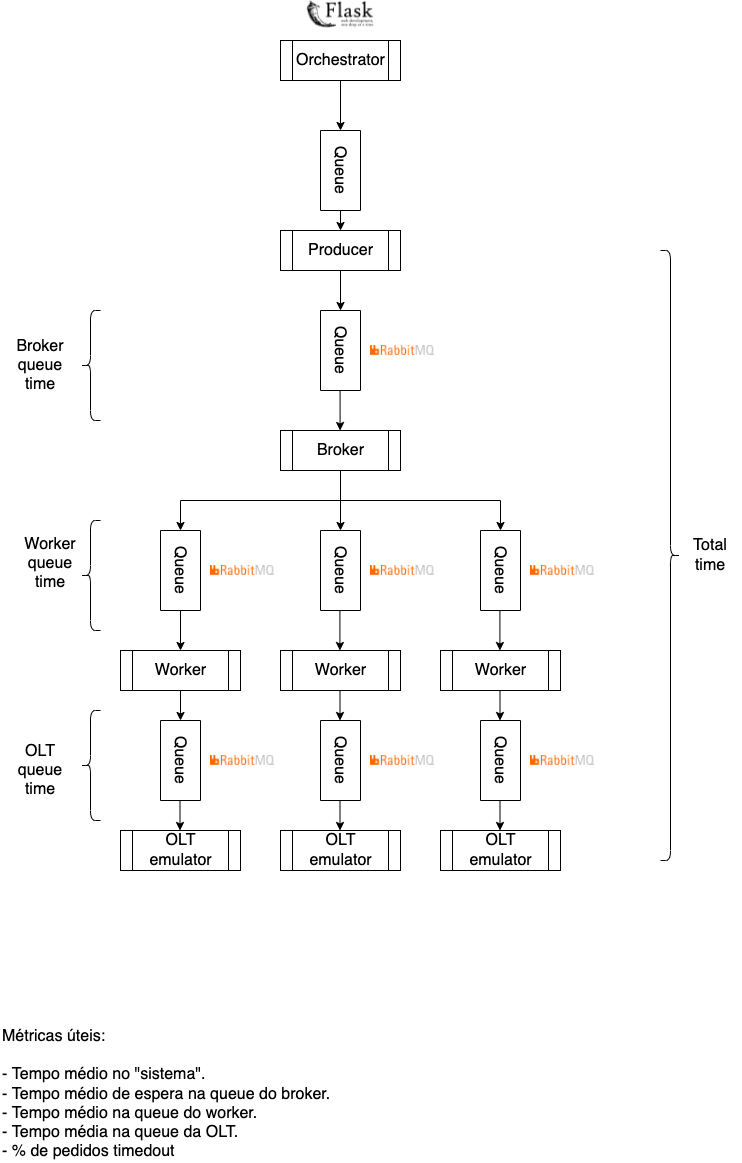

The diagram above was exported from draw.io. Its source (the exported page's mxGraphModel, read from the mxfile embedded in the PNG):
<mxGraphModel dx="2365" dy="2430" grid="1" gridSize="10" guides="1" tooltips="1" connect="1" arrows="1" fold="1" page="1" pageScale="1" pageWidth="850" pageHeight="1100" math="0" shadow="0">
  <root>
    <mxCell id="0" />
    <mxCell id="1" parent="0" />
    <mxCell id="GW6Gym9xoyHZLPIagmh0-2" value="" style="endArrow=classic;html=1;rounded=0;fontSize=16;exitX=0.5;exitY=1;exitDx=0;exitDy=0;entryX=0;entryY=0.5;entryDx=0;entryDy=0;" parent="1" target="GW6Gym9xoyHZLPIagmh0-5" edge="1">
      <mxGeometry width="50" height="50" relative="1" as="geometry">
        <mxPoint x="400" y="120" as="sourcePoint" />
        <mxPoint x="400" y="150" as="targetPoint" />
      </mxGeometry>
    </mxCell>
    <mxCell id="GW6Gym9xoyHZLPIagmh0-4" value="Producer" style="shape=process;whiteSpace=wrap;html=1;backgroundOutline=1;fontSize=16;" parent="1" vertex="1">
      <mxGeometry x="340" y="80" width="120" height="40" as="geometry" />
    </mxCell>
    <mxCell id="GW6Gym9xoyHZLPIagmh0-5" value="Queue" style="rounded=0;whiteSpace=wrap;html=1;fontSize=16;rotation=90;" parent="1" vertex="1">
      <mxGeometry x="360" y="180" width="80" height="40" as="geometry" />
    </mxCell>
    <mxCell id="GW6Gym9xoyHZLPIagmh0-6" value="" style="shape=image;verticalLabelPosition=bottom;labelBackgroundColor=default;verticalAlign=top;aspect=fixed;imageAspect=0;image=https://upload.wikimedia.org/wikipedia/commons/thumb/7/71/RabbitMQ_logo.svg/1200px-RabbitMQ_logo.svg.png;" parent="1" vertex="1">
      <mxGeometry x="430" y="195" width="64.2" height="10" as="geometry" />
    </mxCell>
    <mxCell id="GW6Gym9xoyHZLPIagmh0-8" value="Broker" style="shape=process;whiteSpace=wrap;html=1;backgroundOutline=1;fontSize=16;" parent="1" vertex="1">
      <mxGeometry x="340" y="280" width="120" height="40" as="geometry" />
    </mxCell>
    <mxCell id="GW6Gym9xoyHZLPIagmh0-9" value="" style="endArrow=classic;html=1;rounded=0;fontSize=16;exitX=0.5;exitY=1;exitDx=0;exitDy=0;entryX=0;entryY=0.5;entryDx=0;entryDy=0;" parent="1" edge="1">
      <mxGeometry width="50" height="50" relative="1" as="geometry">
        <mxPoint x="399.58" y="240" as="sourcePoint" />
        <mxPoint x="399.58" y="280" as="targetPoint" />
      </mxGeometry>
    </mxCell>
    <mxCell id="GW6Gym9xoyHZLPIagmh0-10" value="Queue" style="rounded=0;whiteSpace=wrap;html=1;fontSize=16;rotation=90;" parent="1" vertex="1">
      <mxGeometry x="200" y="400" width="80" height="40" as="geometry" />
    </mxCell>
    <mxCell id="GW6Gym9xoyHZLPIagmh0-11" value="Queue" style="rounded=0;whiteSpace=wrap;html=1;fontSize=16;rotation=90;" parent="1" vertex="1">
      <mxGeometry x="360" y="400" width="80" height="40" as="geometry" />
    </mxCell>
    <mxCell id="GW6Gym9xoyHZLPIagmh0-12" value="Queue" style="rounded=0;whiteSpace=wrap;html=1;fontSize=16;rotation=90;" parent="1" vertex="1">
      <mxGeometry x="520" y="400" width="80" height="40" as="geometry" />
    </mxCell>
    <mxCell id="GW6Gym9xoyHZLPIagmh0-14" value="" style="endArrow=classic;html=1;rounded=0;fontSize=16;exitX=0.5;exitY=1;exitDx=0;exitDy=0;entryX=0;entryY=0.5;entryDx=0;entryDy=0;" parent="1" source="GW6Gym9xoyHZLPIagmh0-8" target="GW6Gym9xoyHZLPIagmh0-10" edge="1">
      <mxGeometry width="50" height="50" relative="1" as="geometry">
        <mxPoint x="390" y="400" as="sourcePoint" />
        <mxPoint x="440" y="350" as="targetPoint" />
        <Array as="points">
          <mxPoint x="400" y="350" />
          <mxPoint x="240" y="350" />
        </Array>
      </mxGeometry>
    </mxCell>
    <mxCell id="GW6Gym9xoyHZLPIagmh0-15" value="" style="endArrow=classic;html=1;rounded=0;fontSize=16;entryX=0;entryY=0.5;entryDx=0;entryDy=0;" parent="1" target="GW6Gym9xoyHZLPIagmh0-11" edge="1">
      <mxGeometry width="50" height="50" relative="1" as="geometry">
        <mxPoint x="400" y="320" as="sourcePoint" />
        <mxPoint x="480" y="360" as="targetPoint" />
      </mxGeometry>
    </mxCell>
    <mxCell id="GW6Gym9xoyHZLPIagmh0-16" value="" style="endArrow=classic;html=1;rounded=0;fontSize=16;entryX=0;entryY=0.5;entryDx=0;entryDy=0;" parent="1" target="GW6Gym9xoyHZLPIagmh0-12" edge="1">
      <mxGeometry width="50" height="50" relative="1" as="geometry">
        <mxPoint x="400" y="320" as="sourcePoint" />
        <mxPoint x="490" y="390" as="targetPoint" />
        <Array as="points">
          <mxPoint x="400" y="350" />
          <mxPoint x="560" y="350" />
        </Array>
      </mxGeometry>
    </mxCell>
    <mxCell id="GW6Gym9xoyHZLPIagmh0-17" value="" style="shape=image;verticalLabelPosition=bottom;labelBackgroundColor=default;verticalAlign=top;aspect=fixed;imageAspect=0;image=https://upload.wikimedia.org/wikipedia/commons/thumb/7/71/RabbitMQ_logo.svg/1200px-RabbitMQ_logo.svg.png;" parent="1" vertex="1">
      <mxGeometry x="270" y="415" width="64.2" height="10" as="geometry" />
    </mxCell>
    <mxCell id="GW6Gym9xoyHZLPIagmh0-18" value="" style="shape=image;verticalLabelPosition=bottom;labelBackgroundColor=default;verticalAlign=top;aspect=fixed;imageAspect=0;image=https://upload.wikimedia.org/wikipedia/commons/thumb/7/71/RabbitMQ_logo.svg/1200px-RabbitMQ_logo.svg.png;" parent="1" vertex="1">
      <mxGeometry x="430" y="415" width="64.2" height="10" as="geometry" />
    </mxCell>
    <mxCell id="GW6Gym9xoyHZLPIagmh0-19" value="" style="shape=image;verticalLabelPosition=bottom;labelBackgroundColor=default;verticalAlign=top;aspect=fixed;imageAspect=0;image=https://upload.wikimedia.org/wikipedia/commons/thumb/7/71/RabbitMQ_logo.svg/1200px-RabbitMQ_logo.svg.png;" parent="1" vertex="1">
      <mxGeometry x="590" y="415" width="64.2" height="10" as="geometry" />
    </mxCell>
    <mxCell id="GW6Gym9xoyHZLPIagmh0-20" value="Worker" style="shape=process;whiteSpace=wrap;html=1;backgroundOutline=1;fontSize=16;" parent="1" vertex="1">
      <mxGeometry x="180" y="500" width="120" height="40" as="geometry" />
    </mxCell>
    <mxCell id="GW6Gym9xoyHZLPIagmh0-21" value="Worker" style="shape=process;whiteSpace=wrap;html=1;backgroundOutline=1;fontSize=16;" parent="1" vertex="1">
      <mxGeometry x="340" y="500" width="120" height="40" as="geometry" />
    </mxCell>
    <mxCell id="GW6Gym9xoyHZLPIagmh0-22" value="Worker" style="shape=process;whiteSpace=wrap;html=1;backgroundOutline=1;fontSize=16;" parent="1" vertex="1">
      <mxGeometry x="500" y="500" width="120" height="40" as="geometry" />
    </mxCell>
    <mxCell id="GW6Gym9xoyHZLPIagmh0-23" value="" style="endArrow=classic;html=1;rounded=0;fontSize=16;exitX=1;exitY=0.5;exitDx=0;exitDy=0;entryX=0.5;entryY=0;entryDx=0;entryDy=0;" parent="1" source="GW6Gym9xoyHZLPIagmh0-10" target="GW6Gym9xoyHZLPIagmh0-20" edge="1">
      <mxGeometry width="50" height="50" relative="1" as="geometry">
        <mxPoint x="410" y="550" as="sourcePoint" />
        <mxPoint x="460" y="500" as="targetPoint" />
      </mxGeometry>
    </mxCell>
    <mxCell id="GW6Gym9xoyHZLPIagmh0-24" value="" style="endArrow=classic;html=1;rounded=0;fontSize=16;exitX=1;exitY=0.5;exitDx=0;exitDy=0;entryX=0.5;entryY=0;entryDx=0;entryDy=0;" parent="1" edge="1">
      <mxGeometry width="50" height="50" relative="1" as="geometry">
        <mxPoint x="399.40999999999997" y="460" as="sourcePoint" />
        <mxPoint x="399.40999999999997" y="500" as="targetPoint" />
      </mxGeometry>
    </mxCell>
    <mxCell id="GW6Gym9xoyHZLPIagmh0-25" value="" style="endArrow=classic;html=1;rounded=0;fontSize=16;exitX=1;exitY=0.5;exitDx=0;exitDy=0;entryX=0.5;entryY=0;entryDx=0;entryDy=0;" parent="1" edge="1">
      <mxGeometry width="50" height="50" relative="1" as="geometry">
        <mxPoint x="559.4100000000001" y="460" as="sourcePoint" />
        <mxPoint x="559.4100000000001" y="500" as="targetPoint" />
      </mxGeometry>
    </mxCell>
    <mxCell id="GW6Gym9xoyHZLPIagmh0-26" value="" style="shape=curlyBracket;whiteSpace=wrap;html=1;rounded=1;flipH=1;fontSize=16;" parent="1" vertex="1">
      <mxGeometry x="720" y="100" width="20" height="610" as="geometry" />
    </mxCell>
    <mxCell id="GW6Gym9xoyHZLPIagmh0-27" value="Total time" style="text;html=1;strokeColor=none;fillColor=none;align=center;verticalAlign=middle;whiteSpace=wrap;rounded=0;fontSize=16;" parent="1" vertex="1">
      <mxGeometry x="740" y="390" width="60" height="30" as="geometry" />
    </mxCell>
    <mxCell id="GW6Gym9xoyHZLPIagmh0-28" value="" style="shape=curlyBracket;whiteSpace=wrap;html=1;rounded=1;fontSize=16;" parent="1" vertex="1">
      <mxGeometry x="140" y="370" width="20" height="110" as="geometry" />
    </mxCell>
    <mxCell id="GW6Gym9xoyHZLPIagmh0-31" value="Worker queue time" style="text;html=1;strokeColor=none;fillColor=none;align=center;verticalAlign=middle;whiteSpace=wrap;rounded=0;fontSize=16;" parent="1" vertex="1">
      <mxGeometry x="80" y="397.5" width="60" height="30" as="geometry" />
    </mxCell>
    <mxCell id="GW6Gym9xoyHZLPIagmh0-32" value="Métricas úteis:&lt;br&gt;&amp;nbsp;&lt;br&gt;- Tempo médio no &quot;sistema&quot;.&lt;br&gt;- Tempo médio de espera na queue do broker.&lt;br&gt;- Tempo médio na queue do worker.&lt;br&gt;- Tempo média na queue da OLT.&lt;br&gt;- % de pedidos timedout" style="text;html=1;strokeColor=none;fillColor=none;align=left;verticalAlign=top;whiteSpace=wrap;rounded=0;fontSize=16;" parent="1" vertex="1">
      <mxGeometry x="60" y="870" width="540" height="140" as="geometry" />
    </mxCell>
    <mxCell id="8AScgpafCjVINcJJ6mRd-1" value="OLT emulator" style="shape=process;whiteSpace=wrap;html=1;backgroundOutline=1;fontSize=16;" parent="1" vertex="1">
      <mxGeometry x="180" y="680" width="120" height="40" as="geometry" />
    </mxCell>
    <mxCell id="8AScgpafCjVINcJJ6mRd-2" value="OLT emulator" style="shape=process;whiteSpace=wrap;html=1;backgroundOutline=1;fontSize=16;" parent="1" vertex="1">
      <mxGeometry x="340" y="680" width="120" height="40" as="geometry" />
    </mxCell>
    <mxCell id="8AScgpafCjVINcJJ6mRd-3" value="OLT emulator" style="shape=process;whiteSpace=wrap;html=1;backgroundOutline=1;fontSize=16;" parent="1" vertex="1">
      <mxGeometry x="500" y="680" width="120" height="40" as="geometry" />
    </mxCell>
    <mxCell id="8AScgpafCjVINcJJ6mRd-4" value="Queue" style="rounded=0;whiteSpace=wrap;html=1;fontSize=16;rotation=90;" parent="1" vertex="1">
      <mxGeometry x="200" y="590" width="80" height="40" as="geometry" />
    </mxCell>
    <mxCell id="8AScgpafCjVINcJJ6mRd-5" value="Queue" style="rounded=0;whiteSpace=wrap;html=1;fontSize=16;rotation=90;" parent="1" vertex="1">
      <mxGeometry x="360" y="590" width="80" height="40" as="geometry" />
    </mxCell>
    <mxCell id="8AScgpafCjVINcJJ6mRd-6" value="Queue" style="rounded=0;whiteSpace=wrap;html=1;fontSize=16;rotation=90;" parent="1" vertex="1">
      <mxGeometry x="520" y="590" width="80" height="40" as="geometry" />
    </mxCell>
    <mxCell id="8AScgpafCjVINcJJ6mRd-7" value="" style="endArrow=classic;html=1;rounded=0;exitX=0.5;exitY=1;exitDx=0;exitDy=0;entryX=0;entryY=0.5;entryDx=0;entryDy=0;" parent="1" source="GW6Gym9xoyHZLPIagmh0-20" target="8AScgpafCjVINcJJ6mRd-4" edge="1">
      <mxGeometry width="50" height="50" relative="1" as="geometry">
        <mxPoint x="400" y="640" as="sourcePoint" />
        <mxPoint x="450" y="590" as="targetPoint" />
      </mxGeometry>
    </mxCell>
    <mxCell id="8AScgpafCjVINcJJ6mRd-8" value="" style="endArrow=classic;html=1;rounded=0;exitX=0.5;exitY=1;exitDx=0;exitDy=0;entryX=0;entryY=0.5;entryDx=0;entryDy=0;" parent="1" edge="1">
      <mxGeometry width="50" height="50" relative="1" as="geometry">
        <mxPoint x="399.5" y="540" as="sourcePoint" />
        <mxPoint x="399.5" y="570" as="targetPoint" />
      </mxGeometry>
    </mxCell>
    <mxCell id="8AScgpafCjVINcJJ6mRd-9" value="" style="endArrow=classic;html=1;rounded=0;exitX=0.5;exitY=1;exitDx=0;exitDy=0;entryX=0;entryY=0.5;entryDx=0;entryDy=0;" parent="1" edge="1">
      <mxGeometry width="50" height="50" relative="1" as="geometry">
        <mxPoint x="559.5" y="540" as="sourcePoint" />
        <mxPoint x="559.5" y="570" as="targetPoint" />
      </mxGeometry>
    </mxCell>
    <mxCell id="8AScgpafCjVINcJJ6mRd-10" value="" style="endArrow=classic;html=1;rounded=0;exitX=0.5;exitY=1;exitDx=0;exitDy=0;entryX=0;entryY=0.5;entryDx=0;entryDy=0;" parent="1" edge="1">
      <mxGeometry width="50" height="50" relative="1" as="geometry">
        <mxPoint x="239.5" y="650" as="sourcePoint" />
        <mxPoint x="239.5" y="680" as="targetPoint" />
      </mxGeometry>
    </mxCell>
    <mxCell id="8AScgpafCjVINcJJ6mRd-11" value="" style="endArrow=classic;html=1;rounded=0;exitX=0.5;exitY=1;exitDx=0;exitDy=0;entryX=0;entryY=0.5;entryDx=0;entryDy=0;" parent="1" edge="1">
      <mxGeometry width="50" height="50" relative="1" as="geometry">
        <mxPoint x="399.5" y="650" as="sourcePoint" />
        <mxPoint x="399.5" y="680" as="targetPoint" />
      </mxGeometry>
    </mxCell>
    <mxCell id="8AScgpafCjVINcJJ6mRd-12" value="" style="endArrow=classic;html=1;rounded=0;exitX=0.5;exitY=1;exitDx=0;exitDy=0;entryX=0;entryY=0.5;entryDx=0;entryDy=0;" parent="1" edge="1">
      <mxGeometry width="50" height="50" relative="1" as="geometry">
        <mxPoint x="559.5" y="650" as="sourcePoint" />
        <mxPoint x="559.5" y="680" as="targetPoint" />
      </mxGeometry>
    </mxCell>
    <mxCell id="8AScgpafCjVINcJJ6mRd-14" value="" style="shape=image;verticalLabelPosition=bottom;labelBackgroundColor=default;verticalAlign=top;aspect=fixed;imageAspect=0;image=https://upload.wikimedia.org/wikipedia/commons/thumb/7/71/RabbitMQ_logo.svg/1200px-RabbitMQ_logo.svg.png;" parent="1" vertex="1">
      <mxGeometry x="270" y="605" width="64.2" height="10" as="geometry" />
    </mxCell>
    <mxCell id="8AScgpafCjVINcJJ6mRd-17" value="" style="shape=image;verticalLabelPosition=bottom;labelBackgroundColor=default;verticalAlign=top;aspect=fixed;imageAspect=0;image=https://upload.wikimedia.org/wikipedia/commons/thumb/7/71/RabbitMQ_logo.svg/1200px-RabbitMQ_logo.svg.png;" parent="1" vertex="1">
      <mxGeometry x="430" y="605" width="64.2" height="10" as="geometry" />
    </mxCell>
    <mxCell id="8AScgpafCjVINcJJ6mRd-18" value="" style="shape=image;verticalLabelPosition=bottom;labelBackgroundColor=default;verticalAlign=top;aspect=fixed;imageAspect=0;image=https://upload.wikimedia.org/wikipedia/commons/thumb/7/71/RabbitMQ_logo.svg/1200px-RabbitMQ_logo.svg.png;" parent="1" vertex="1">
      <mxGeometry x="590" y="605" width="64.2" height="10" as="geometry" />
    </mxCell>
    <mxCell id="8AScgpafCjVINcJJ6mRd-19" value="" style="shape=curlyBracket;whiteSpace=wrap;html=1;rounded=1;fontSize=16;" parent="1" vertex="1">
      <mxGeometry x="140" y="560" width="20" height="110" as="geometry" />
    </mxCell>
    <mxCell id="8AScgpafCjVINcJJ6mRd-20" value="OLT queue time" style="text;html=1;strokeColor=none;fillColor=none;align=center;verticalAlign=middle;whiteSpace=wrap;rounded=0;fontSize=16;" parent="1" vertex="1">
      <mxGeometry x="70" y="605" width="60" height="30" as="geometry" />
    </mxCell>
    <mxCell id="8AScgpafCjVINcJJ6mRd-21" value="" style="shape=curlyBracket;whiteSpace=wrap;html=1;rounded=1;fontSize=16;" parent="1" vertex="1">
      <mxGeometry x="140" y="160" width="20" height="110" as="geometry" />
    </mxCell>
    <mxCell id="8AScgpafCjVINcJJ6mRd-23" value="Broker queue time" style="text;html=1;strokeColor=none;fillColor=none;align=center;verticalAlign=middle;whiteSpace=wrap;rounded=0;fontSize=16;" parent="1" vertex="1">
      <mxGeometry x="70" y="200" width="60" height="30" as="geometry" />
    </mxCell>
    <mxCell id="iEQ2BnbXx2ehf1oHqHTt-3" value="Orchestrator" style="shape=process;whiteSpace=wrap;html=1;backgroundOutline=1;fontSize=16;" vertex="1" parent="1">
      <mxGeometry x="340" y="-110" width="120" height="40" as="geometry" />
    </mxCell>
    <mxCell id="iEQ2BnbXx2ehf1oHqHTt-4" value="" style="shape=image;verticalLabelPosition=bottom;labelBackgroundColor=default;verticalAlign=top;aspect=fixed;imageAspect=0;image=https://upload.wikimedia.org/wikipedia/commons/thumb/3/3c/Flask_logo.svg/1200px-Flask_logo.svg.png;" vertex="1" parent="1">
      <mxGeometry x="365" y="-150" width="70" height="27.46" as="geometry" />
    </mxCell>
    <mxCell id="iEQ2BnbXx2ehf1oHqHTt-5" value="Queue" style="rounded=0;whiteSpace=wrap;html=1;fontSize=16;rotation=90;" vertex="1" parent="1">
      <mxGeometry x="360" width="80" height="40" as="geometry" />
    </mxCell>
    <mxCell id="iEQ2BnbXx2ehf1oHqHTt-6" value="" style="endArrow=classic;html=1;rounded=0;exitX=0.5;exitY=1;exitDx=0;exitDy=0;entryX=0;entryY=0.5;entryDx=0;entryDy=0;" edge="1" parent="1" source="iEQ2BnbXx2ehf1oHqHTt-3" target="iEQ2BnbXx2ehf1oHqHTt-5">
      <mxGeometry width="50" height="50" relative="1" as="geometry">
        <mxPoint x="380" y="-20" as="sourcePoint" />
        <mxPoint x="430" y="-70" as="targetPoint" />
      </mxGeometry>
    </mxCell>
    <mxCell id="iEQ2BnbXx2ehf1oHqHTt-7" value="" style="endArrow=classic;html=1;rounded=0;exitX=1;exitY=0.5;exitDx=0;exitDy=0;entryX=0.5;entryY=0;entryDx=0;entryDy=0;" edge="1" parent="1" source="iEQ2BnbXx2ehf1oHqHTt-5" target="GW6Gym9xoyHZLPIagmh0-4">
      <mxGeometry width="50" height="50" relative="1" as="geometry">
        <mxPoint x="150" y="80" as="sourcePoint" />
        <mxPoint x="200" y="30" as="targetPoint" />
      </mxGeometry>
    </mxCell>
  </root>
</mxGraphModel>